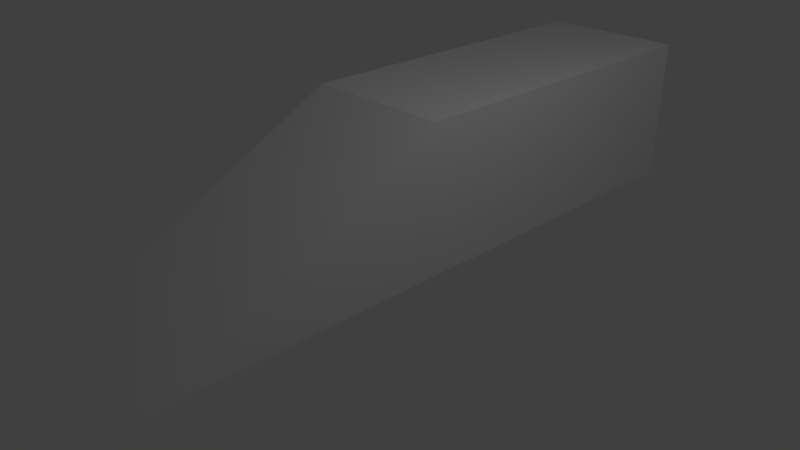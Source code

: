 # Source: ramp.blend  (saved by Blender 2.78.0; exported with 4.5.12 LTS)
import bpy
from mathutils import Matrix  # noqa: F401  (used for matrix-valued properties, if any)

bpy.ops.wm.read_factory_settings(use_empty=True)
scene = bpy.context.scene
scene.name = 'Scene'

# ---- collections
col_collection_1 = bpy.data.collections.new('Collection 1'); scene.collection.children.link(col_collection_1)

# ---- world
world_world = bpy.data.worlds.new('World'); scene.world = world_world
world_world.color = (0.05088, 0.05088, 0.05088)
world_world.use_sun_shadow = False
world_world.sun_shadow_jitter_overblur = 0.0
world_world.cycles.sampling_method = 'MANUAL'

# ---- cameras
cam_camera = bpy.data.cameras.new('Camera')
cam_camera.clip_end = 100.0
cam_camera.lens = 35.0
cam_camera.sensor_width = 32.0
cam_camera.sensor_height = 18.0
cam_camera.ortho_scale = 7.314
cam_camera.dof.focus_distance = 0.0
cam_camera.dof.aperture_fstop = 128.0

# ---- lights
light_lamp = bpy.data.lights.new('Lamp', 'POINT')
light_lamp.transmission_factor = 0.0
light_lamp.cutoff_distance = 30.0
light_lamp.energy = 100.0
light_lamp.shadow_buffer_clip_start = 1.001
light_lamp.shadow_soft_size = 0.1
light_lamp.shadow_maximum_resolution = 0.006
light_lamp.use_absolute_resolution = True

# ---- meshes
me_cube_004 = bpy.data.meshes.new('Cube.004')
me_cube_004.from_pydata([(-1.0, -1.0, -1.0), (-1.0, -1.339, -0.9974), (-1.0, 1.706, -1.0), (-1.0, 1.706, 1.0), (1.0, -1.0, -1.0), (1.0, -1.339, -0.9974), (1.0, 1.706, -1.0), (1.0, 1.706, 1.0), (-1.0, 0.0, -1.0), (-1.0, 0.0, 1.0), (1.0, 0.0, -1.0), (1.0, 0.0, 1.0)], [], [(8, 9, 3, 2), (2, 3, 7, 6), (10, 11, 5, 4), (4, 5, 1, 0), (8, 10, 4, 0), (11, 9, 1, 5), (7, 3, 9, 11), (2, 6, 10, 8), (6, 7, 11, 10), (0, 1, 9, 8)])
me_cube_004.use_remesh_preserve_volume = False
me_cube_004.use_remesh_preserve_attributes = False
me_cube_004.use_mirror_vertex_groups = False
me_cube_004.update()

# ---- objects
ob_cube = bpy.data.objects.new('Cube', me_cube_004)
ob_lamp = bpy.data.objects.new('Lamp', light_lamp)
ob_camera = bpy.data.objects.new('Camera', cam_camera)

# ---- transforms, parenting, visibility, modifiers, constraints
ob_cube.location = (0.0, 0.1421, 1.011)
ob_cube.scale = (1.0, 2.842, 1.0)
ob_cube.lineart.crease_threshold = 0.0
ob_lamp.location = (4.076, 1.005, 5.904)
ob_lamp.rotation_euler = (0.6503, 0.05522, 1.866)
ob_lamp.lock_rotations_4d = False
ob_lamp.empty_display_type = 'ARROWS'
ob_lamp.color = (0.0, 0.0, 0.0, 0.0)
ob_lamp.lineart.crease_threshold = 0.0
ob_camera.location = (7.481, -6.508, 5.344)
ob_camera.rotation_euler = (1.109, 0.0, 0.8149)
ob_camera.lock_rotations_4d = False
ob_camera.empty_display_type = 'ARROWS'
ob_camera.color = (0.0, 0.0, 0.0, 0.0)
ob_camera.display_type = 'WIRE'
ob_camera.lineart.crease_threshold = 0.0

# ---- collection membership
col_collection_1.objects.link(ob_cube)
col_collection_1.objects.link(ob_lamp)
col_collection_1.objects.link(ob_camera)

# ---- scene / render settings (as saved in the file)
scene.camera = ob_camera
scene.frame_start = 1; scene.frame_end = 250; scene.frame_set(1)
scene.render.engine = 'BLENDER_EEVEE_NEXT'
scene.render.resolution_percentage = 50
scene.render.dither_intensity = 0.0
scene.cycles.use_denoising = False
scene.cycles.samples = 128
scene.cycles.sampling_pattern = 'TABULATED_SOBOL'
scene.cycles.light_sampling_threshold = 0.0
scene.cycles.use_adaptive_sampling = False
scene.cycles.use_light_tree = False
scene.cycles.blur_glossy = 0.0
scene.cycles.sample_clamp_indirect = 0.0
scene.view_settings.view_transform = 'Standard'
bpy.context.view_layer.update()
